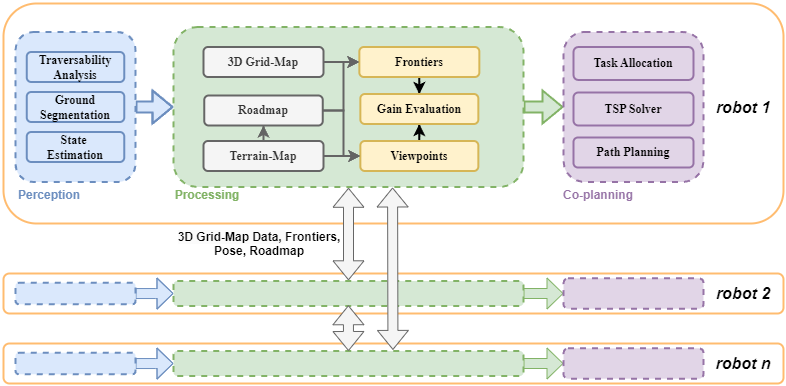

The diagram above was exported from draw.io. Its source (the exported page's mxGraphModel, read from the mxfile embedded in the PNG):
<mxGraphModel dx="1034" dy="594" grid="1" gridSize="10" guides="1" tooltips="1" connect="1" arrows="1" fold="1" page="1" pageScale="1" pageWidth="1169" pageHeight="1654" math="0" shadow="0">
  <root>
    <mxCell id="0" />
    <mxCell id="1" parent="0" />
    <mxCell id="2" value="" style="whiteSpace=wrap;html=1;rounded=1;strokeWidth=2;strokeColor=#FFBC70;" vertex="1" parent="1">
      <mxGeometry x="203" y="1360" width="780" height="220" as="geometry" />
    </mxCell>
    <mxCell id="3" style="edgeStyle=orthogonalEdgeStyle;rounded=0;orthogonalLoop=1;jettySize=auto;html=1;entryX=0;entryY=0.5;entryDx=0;entryDy=0;strokeWidth=2;fillColor=#dae8fc;strokeColor=#6c8ebf;shape=flexArrow;" edge="1" source="4" target="6" parent="1">
      <mxGeometry relative="1" as="geometry" />
    </mxCell>
    <mxCell id="4" value="" style="rounded=1;whiteSpace=wrap;html=1;strokeWidth=2;fontStyle=1;movable=1;resizable=1;rotatable=1;deletable=1;editable=1;locked=0;connectable=1;dashed=1;fillColor=#dae8fc;strokeColor=#6c8ebf;" vertex="1" parent="1">
      <mxGeometry x="215.01" y="1388.5" width="120" height="150" as="geometry" />
    </mxCell>
    <mxCell id="5" style="edgeStyle=orthogonalEdgeStyle;rounded=0;orthogonalLoop=1;jettySize=auto;html=1;entryX=0;entryY=0.5;entryDx=0;entryDy=0;strokeWidth=2;fillColor=#d5e8d4;strokeColor=#82b366;shape=flexArrow;" edge="1" source="6" target="7" parent="1">
      <mxGeometry relative="1" as="geometry" />
    </mxCell>
    <mxCell id="6" value="" style="rounded=1;whiteSpace=wrap;html=1;strokeWidth=2;fontStyle=1;movable=1;resizable=1;rotatable=1;deletable=1;editable=1;locked=0;connectable=1;dashed=1;fillColor=#d5e8d4;strokeColor=#82b366;" vertex="1" parent="1">
      <mxGeometry x="373" y="1383.5" width="350" height="160" as="geometry" />
    </mxCell>
    <mxCell id="7" value="" style="rounded=1;whiteSpace=wrap;html=1;strokeWidth=2;fontStyle=1;movable=1;resizable=1;rotatable=1;deletable=1;editable=1;locked=0;connectable=1;dashed=1;fillColor=#e1d5e7;strokeColor=#9673a6;" vertex="1" parent="1">
      <mxGeometry x="763" y="1388.5" width="140" height="150" as="geometry" />
    </mxCell>
    <mxCell id="8" value="State&amp;nbsp;&lt;div&gt;Estimation&lt;/div&gt;" style="rounded=1;whiteSpace=wrap;html=1;fillColor=#dae8fc;strokeColor=#6c8ebf;strokeWidth=2;fontFamily=Times New Roman;fontStyle=1" vertex="1" parent="1">
      <mxGeometry x="226.26" y="1488.5" width="97.5" height="30" as="geometry" />
    </mxCell>
    <mxCell id="9" value="Ground Segmentation" style="rounded=1;whiteSpace=wrap;html=1;fillColor=#dae8fc;strokeColor=#6c8ebf;strokeWidth=2;fontFamily=Times New Roman;fontStyle=1" vertex="1" parent="1">
      <mxGeometry x="226.26000000000005" y="1448.5" width="97.5" height="30" as="geometry" />
    </mxCell>
    <mxCell id="10" value="Traversability Analysis" style="rounded=1;whiteSpace=wrap;html=1;fillColor=#dae8fc;strokeColor=#6c8ebf;strokeWidth=2;fontFamily=Times New Roman;fontStyle=1" vertex="1" parent="1">
      <mxGeometry x="226.26" y="1408.5" width="97.5" height="30" as="geometry" />
    </mxCell>
    <mxCell id="11" style="edgeStyle=orthogonalEdgeStyle;rounded=0;orthogonalLoop=1;jettySize=auto;html=1;exitX=1;exitY=0.5;exitDx=0;exitDy=0;entryX=0;entryY=0.5;entryDx=0;entryDy=0;strokeWidth=2;strokeColor=#646464;" edge="1" source="12" target="17" parent="1">
      <mxGeometry relative="1" as="geometry" />
    </mxCell>
    <mxCell id="12" value="3D Grid-Map" style="rounded=1;whiteSpace=wrap;html=1;fillColor=#f5f5f5;fontColor=#333333;strokeColor=#666666;strokeWidth=2;fontFamily=Times New Roman;fontStyle=1" vertex="1" parent="1">
      <mxGeometry x="403" y="1403.5" width="120" height="30" as="geometry" />
    </mxCell>
    <mxCell id="13" style="edgeStyle=orthogonalEdgeStyle;rounded=0;orthogonalLoop=1;jettySize=auto;html=1;entryX=0.5;entryY=1;entryDx=0;entryDy=0;strokeWidth=2;strokeColor=#646464;" edge="1" source="15" target="23" parent="1">
      <mxGeometry relative="1" as="geometry" />
    </mxCell>
    <mxCell id="14" style="edgeStyle=orthogonalEdgeStyle;rounded=0;orthogonalLoop=1;jettySize=auto;html=1;entryX=0;entryY=0.5;entryDx=0;entryDy=0;strokeWidth=2;strokeColor=#646464;" edge="1" source="15" target="19" parent="1">
      <mxGeometry relative="1" as="geometry" />
    </mxCell>
    <mxCell id="15" value="Terrain-Map" style="rounded=1;whiteSpace=wrap;html=1;fillColor=#f5f5f5;fontColor=#333333;strokeColor=#666666;strokeWidth=2;fontFamily=Times New Roman;fontStyle=1" vertex="1" parent="1">
      <mxGeometry x="403" y="1497.5" width="120" height="30" as="geometry" />
    </mxCell>
    <mxCell id="16" style="edgeStyle=orthogonalEdgeStyle;rounded=0;orthogonalLoop=1;jettySize=auto;html=1;entryX=0.5;entryY=0;entryDx=0;entryDy=0;strokeWidth=2;" edge="1" source="17" target="20" parent="1">
      <mxGeometry relative="1" as="geometry" />
    </mxCell>
    <mxCell id="17" value="Frontiers" style="rounded=1;whiteSpace=wrap;html=1;fillColor=#fff2cc;strokeColor=#d6b656;strokeWidth=2;fontFamily=Times New Roman;fontStyle=1" vertex="1" parent="1">
      <mxGeometry x="558.84" y="1403.5" width="120" height="30" as="geometry" />
    </mxCell>
    <mxCell id="18" style="edgeStyle=orthogonalEdgeStyle;rounded=0;orthogonalLoop=1;jettySize=auto;html=1;entryX=0.5;entryY=1;entryDx=0;entryDy=0;strokeWidth=2;" edge="1" source="19" target="20" parent="1">
      <mxGeometry relative="1" as="geometry" />
    </mxCell>
    <mxCell id="19" value="Viewpoints" style="rounded=1;whiteSpace=wrap;html=1;fillColor=#fff2cc;strokeColor=#d6b656;strokeWidth=2;fontFamily=Times New Roman;fontStyle=1" vertex="1" parent="1">
      <mxGeometry x="559.845" y="1497.5" width="117.99" height="30" as="geometry" />
    </mxCell>
    <mxCell id="20" value="Gain Evaluation" style="rounded=1;whiteSpace=wrap;html=1;fillColor=#fff2cc;strokeColor=#d6b656;strokeWidth=2;fontFamily=Times New Roman;fontStyle=1" vertex="1" parent="1">
      <mxGeometry x="559.845" y="1450.5" width="117.99" height="30" as="geometry" />
    </mxCell>
    <mxCell id="21" style="edgeStyle=orthogonalEdgeStyle;rounded=0;orthogonalLoop=1;jettySize=auto;html=1;entryX=0;entryY=0.5;entryDx=0;entryDy=0;strokeWidth=2;strokeColor=#646464;" edge="1" source="23" target="17" parent="1">
      <mxGeometry relative="1" as="geometry">
        <Array as="points">
          <mxPoint x="543" y="1467" />
          <mxPoint x="543" y="1419" />
        </Array>
      </mxGeometry>
    </mxCell>
    <mxCell id="22" style="edgeStyle=orthogonalEdgeStyle;rounded=0;orthogonalLoop=1;jettySize=auto;html=1;entryX=0;entryY=0.5;entryDx=0;entryDy=0;strokeWidth=2;strokeColor=#646464;" edge="1" source="23" target="19" parent="1">
      <mxGeometry relative="1" as="geometry">
        <Array as="points">
          <mxPoint x="543" y="1467" />
          <mxPoint x="543" y="1513" />
        </Array>
      </mxGeometry>
    </mxCell>
    <mxCell id="23" value="Roadmap" style="rounded=1;whiteSpace=wrap;html=1;fillColor=#f5f5f5;strokeColor=#666666;strokeWidth=2;fontFamily=Times New Roman;fontStyle=1;fontColor=#333333;" vertex="1" parent="1">
      <mxGeometry x="403.755" y="1452" width="118.49" height="30" as="geometry" />
    </mxCell>
    <mxCell id="24" value="TSP Solver" style="rounded=1;whiteSpace=wrap;html=1;fillColor=#e1d5e7;strokeColor=#9673a6;strokeWidth=2;fontFamily=Times New Roman;fontStyle=1;" vertex="1" parent="1">
      <mxGeometry x="773" y="1449" width="120" height="33" as="geometry" />
    </mxCell>
    <mxCell id="25" value="Task Allocation" style="rounded=1;whiteSpace=wrap;html=1;fillColor=#e1d5e7;strokeColor=#9673a6;strokeWidth=2;fontFamily=Times New Roman;fontStyle=1" vertex="1" parent="1">
      <mxGeometry x="773" y="1403.5" width="120" height="33" as="geometry" />
    </mxCell>
    <mxCell id="26" value="Path Planning" style="rounded=1;whiteSpace=wrap;html=1;fillColor=#e1d5e7;strokeColor=#9673a6;strokeWidth=2;fontFamily=Times New Roman;fontStyle=1" vertex="1" parent="1">
      <mxGeometry x="773" y="1494" width="120" height="30" as="geometry" />
    </mxCell>
    <mxCell id="27" value="Perception" style="text;strokeColor=none;align=center;fillColor=none;html=1;verticalAlign=middle;whiteSpace=wrap;rounded=0;fontStyle=1;fontColor=#6c8ebf;" vertex="1" parent="1">
      <mxGeometry x="215.01" y="1543.5" width="67.99" height="16.5" as="geometry" />
    </mxCell>
    <mxCell id="28" value="Processing" style="text;strokeColor=none;align=center;fillColor=none;html=1;verticalAlign=middle;whiteSpace=wrap;rounded=0;fontStyle=1;fontColor=#82b366;" vertex="1" parent="1">
      <mxGeometry x="373" y="1543.5" width="67.99" height="16.5" as="geometry" />
    </mxCell>
    <mxCell id="29" value="Co-planning" style="text;strokeColor=none;align=center;fillColor=none;html=1;verticalAlign=middle;whiteSpace=wrap;rounded=0;fontStyle=1;fontColor=#9673a6;" vertex="1" parent="1">
      <mxGeometry x="758" y="1543.5" width="80" height="16.5" as="geometry" />
    </mxCell>
    <mxCell id="30" value="robot 1" style="text;strokeColor=none;align=center;fillColor=none;html=1;verticalAlign=middle;whiteSpace=wrap;rounded=0;fontStyle=3;fontSize=16;" vertex="1" parent="1">
      <mxGeometry x="913" y="1448.5" width="60" height="30" as="geometry" />
    </mxCell>
    <mxCell id="31" value="" style="whiteSpace=wrap;html=1;rounded=1;strokeWidth=2;strokeColor=#FFBC70;container=0;" vertex="1" parent="1">
      <mxGeometry x="203" y="1630" width="780" height="40" as="geometry" />
    </mxCell>
    <mxCell id="32" style="edgeStyle=orthogonalEdgeStyle;rounded=0;orthogonalLoop=1;jettySize=auto;html=1;entryX=0;entryY=0.5;entryDx=0;entryDy=0;shape=flexArrow;fillColor=#dae8fc;strokeColor=#6c8ebf;strokeWidth=1;endSize=5;startSize=2;" edge="1" source="33" target="34" parent="1">
      <mxGeometry relative="1" as="geometry" />
    </mxCell>
    <mxCell id="33" value="" style="rounded=1;whiteSpace=wrap;html=1;strokeWidth=2;fontStyle=1;movable=1;resizable=1;rotatable=1;deletable=1;editable=1;locked=0;connectable=1;dashed=1;fillColor=#dae8fc;strokeColor=#6c8ebf;container=0;" vertex="1" parent="1">
      <mxGeometry x="215.01" y="1639.25" width="120" height="21.5" as="geometry" />
    </mxCell>
    <mxCell id="34" value="" style="rounded=1;whiteSpace=wrap;html=1;strokeWidth=2;fontStyle=1;movable=1;resizable=1;rotatable=1;deletable=1;editable=1;locked=0;connectable=1;dashed=1;fillColor=#d5e8d4;strokeColor=#82b366;container=0;" vertex="1" parent="1">
      <mxGeometry x="373" y="1637.5" width="350" height="25" as="geometry" />
    </mxCell>
    <mxCell id="35" style="edgeStyle=orthogonalEdgeStyle;rounded=0;orthogonalLoop=1;jettySize=auto;html=1;exitX=1;exitY=0.5;exitDx=0;exitDy=0;shape=flexArrow;fillColor=#d5e8d4;strokeColor=#82b366;strokeWidth=1;endSize=5;startSize=2;" edge="1" source="34" target="36" parent="1">
      <mxGeometry relative="1" as="geometry" />
    </mxCell>
    <mxCell id="36" value="" style="rounded=1;whiteSpace=wrap;html=1;strokeWidth=2;fontStyle=1;movable=1;resizable=1;rotatable=1;deletable=1;editable=1;locked=0;connectable=1;dashed=1;fillColor=#e1d5e7;strokeColor=#9673a6;container=0;" vertex="1" parent="1">
      <mxGeometry x="763" y="1634.81" width="140" height="30.38" as="geometry" />
    </mxCell>
    <mxCell id="37" value="robot 2" style="text;strokeColor=none;align=center;fillColor=none;html=1;verticalAlign=middle;whiteSpace=wrap;rounded=0;fontStyle=3;fontSize=16;container=0;" vertex="1" parent="1">
      <mxGeometry x="913" y="1634.81" width="60" height="30" as="geometry" />
    </mxCell>
    <mxCell id="38" value="" style="whiteSpace=wrap;html=1;rounded=1;strokeWidth=2;strokeColor=#FFBC70;container=0;" vertex="1" parent="1">
      <mxGeometry x="203" y="1700" width="780" height="40" as="geometry" />
    </mxCell>
    <mxCell id="39" style="edgeStyle=orthogonalEdgeStyle;rounded=0;orthogonalLoop=1;jettySize=auto;html=1;entryX=0;entryY=0.5;entryDx=0;entryDy=0;shape=flexArrow;fillColor=#dae8fc;strokeColor=#6c8ebf;strokeWidth=1;endSize=5;startSize=2;" edge="1" source="40" target="41" parent="1">
      <mxGeometry relative="1" as="geometry" />
    </mxCell>
    <mxCell id="40" value="" style="rounded=1;whiteSpace=wrap;html=1;strokeWidth=2;fontStyle=1;movable=1;resizable=1;rotatable=1;deletable=1;editable=1;locked=0;connectable=1;dashed=1;fillColor=#dae8fc;strokeColor=#6c8ebf;container=0;" vertex="1" parent="1">
      <mxGeometry x="215.01" y="1709.25" width="120" height="21.5" as="geometry" />
    </mxCell>
    <mxCell id="41" value="" style="rounded=1;whiteSpace=wrap;html=1;strokeWidth=2;fontStyle=1;movable=1;resizable=1;rotatable=1;deletable=1;editable=1;locked=0;connectable=1;dashed=1;fillColor=#d5e8d4;strokeColor=#82b366;container=0;" vertex="1" parent="1">
      <mxGeometry x="373" y="1707.5" width="350" height="25" as="geometry" />
    </mxCell>
    <mxCell id="42" style="edgeStyle=orthogonalEdgeStyle;rounded=0;orthogonalLoop=1;jettySize=auto;html=1;exitX=1;exitY=0.5;exitDx=0;exitDy=0;shape=flexArrow;fillColor=#d5e8d4;strokeColor=#82b366;strokeWidth=1;endSize=5;startSize=2;" edge="1" source="41" target="43" parent="1">
      <mxGeometry relative="1" as="geometry" />
    </mxCell>
    <mxCell id="43" value="" style="rounded=1;whiteSpace=wrap;html=1;strokeWidth=2;fontStyle=1;movable=1;resizable=1;rotatable=1;deletable=1;editable=1;locked=0;connectable=1;dashed=1;fillColor=#e1d5e7;strokeColor=#9673a6;container=0;" vertex="1" parent="1">
      <mxGeometry x="763" y="1704.81" width="140" height="30.38" as="geometry" />
    </mxCell>
    <mxCell id="44" value="robot n" style="text;strokeColor=none;align=center;fillColor=none;html=1;verticalAlign=middle;whiteSpace=wrap;rounded=0;fontStyle=3;fontSize=16;container=0;" vertex="1" parent="1">
      <mxGeometry x="913" y="1704.81" width="60" height="30" as="geometry" />
    </mxCell>
    <mxCell id="45" value="&lt;span style=&quot;color: rgb(0, 0, 0); font-family: Helvetica; font-size: 12px; font-style: normal; font-variant-ligatures: normal; font-variant-caps: normal; font-weight: 700; letter-spacing: normal; orphans: 2; text-indent: 0px; text-transform: none; widows: 2; word-spacing: 0px; -webkit-text-stroke-width: 0px; white-space: normal; background-color: rgb(251, 251, 251); text-decoration-thickness: initial; text-decoration-style: initial; text-decoration-color: initial; float: none; display: inline !important;&quot;&gt;3D Grid-Map Data,&amp;nbsp;&lt;/span&gt;&lt;b style=&quot;background-color: initial;&quot;&gt;Frontiers, Pose, Roadmap&lt;/b&gt;" style="text;whiteSpace=wrap;html=1;align=center;" vertex="1" parent="1">
      <mxGeometry x="368.67" y="1580" width="180.33" height="40" as="geometry" />
    </mxCell>
    <mxCell id="46" value="" style="orthogonalLoop=1;jettySize=auto;html=1;rounded=0;entryX=0.5;entryY=-0.028;entryDx=0;entryDy=0;entryPerimeter=0;startArrow=classicThin;startFill=1;endArrow=classicThin;endFill=1;shape=flexArrow;fillColor=#f5f5f5;strokeColor=#666666;exitX=0.5;exitY=1.005;exitDx=0;exitDy=0;exitPerimeter=0;" edge="1" source="6" target="34" parent="1">
      <mxGeometry width="80" relative="1" as="geometry">
        <mxPoint x="548.08" y="1543.5" as="sourcePoint" />
        <mxPoint x="547.9200000000001" y="1593.5" as="targetPoint" />
      </mxGeometry>
    </mxCell>
    <mxCell id="47" value="" style="orthogonalLoop=1;jettySize=auto;html=1;rounded=0;startArrow=classicThin;startFill=1;endArrow=classicThin;endFill=1;shape=flexArrow;fillColor=#f5f5f5;strokeColor=#666666;entryX=0.5;entryY=0;entryDx=0;entryDy=0;" edge="1" target="41" parent="1">
      <mxGeometry width="80" relative="1" as="geometry">
        <mxPoint x="547.88" y="1661.75" as="sourcePoint" />
        <mxPoint x="547.92" y="1709.25" as="targetPoint" />
      </mxGeometry>
    </mxCell>
    <mxCell id="48" value="" style="orthogonalLoop=1;jettySize=auto;html=1;rounded=0;entryX=0.627;entryY=-0.044;entryDx=0;entryDy=0;entryPerimeter=0;startArrow=classicThin;startFill=1;endArrow=classicThin;endFill=1;shape=flexArrow;fillColor=#f5f5f5;strokeColor=#666666;" edge="1" target="41" parent="1">
      <mxGeometry width="80" relative="1" as="geometry">
        <mxPoint x="592.08" y="1544" as="sourcePoint" />
        <mxPoint x="592" y="1637.5" as="targetPoint" />
      </mxGeometry>
    </mxCell>
  </root>
</mxGraphModel>